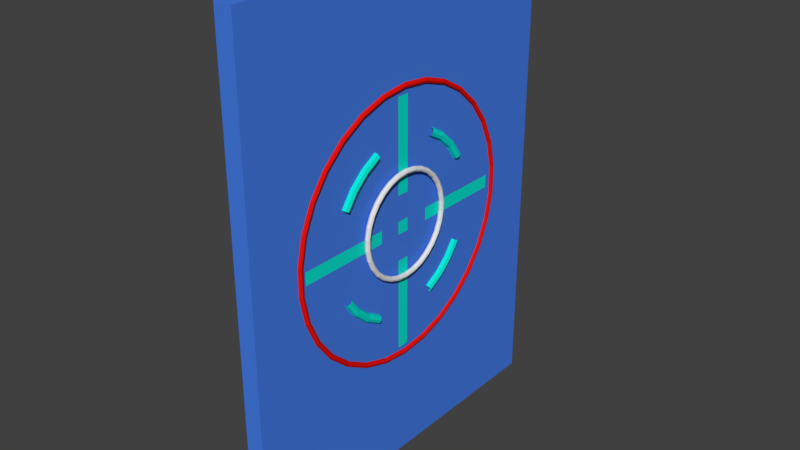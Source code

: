 # Source: block.blend  (saved by Blender 2.79.0; exported with 4.5.12 LTS)
import bpy
from mathutils import Matrix  # noqa: F401  (used for matrix-valued properties, if any)

bpy.ops.wm.read_factory_settings(use_empty=True)
scene = bpy.context.scene
scene.name = 'Scene'

# ---- collections
col_collection_1 = bpy.data.collections.new('Collection 1'); scene.collection.children.link(col_collection_1)

# ---- materials (node trees are filled in below, after node groups)
mat_material = bpy.data.materials.new('Material')
mat_material.alpha_threshold = 0.0
mat_material.use_transparent_shadow = False
mat_material.diffuse_color = (0.06358, 0.2081, 0.8, 1.0)
mat_material.roughness = 0.5
mat_material.line_color = (0.0, 0.0, 0.0, 1.0)
mat_material_001 = bpy.data.materials.new('Material.001')
mat_material_001.alpha_threshold = 0.0
mat_material_001.use_transparent_shadow = False
mat_material_001.diffuse_color = (0.003432, 0.8, 0.6478, 1.0)
mat_material_001.roughness = 0.5
mat_material_002 = bpy.data.materials.new('Material.002')
mat_material_002.alpha_threshold = 0.0
mat_material_002.use_transparent_shadow = False
mat_material_002.roughness = 0.5
mat_material_003 = bpy.data.materials.new('Material.003')
mat_material_003.alpha_threshold = 0.0
mat_material_003.use_transparent_shadow = False
mat_material_003.diffuse_color = (0.8, 0.007479, 0.003721, 1.0)
mat_material_003.roughness = 0.5

# ---- material node trees

# ---- world
world_world = bpy.data.worlds.new('World'); scene.world = world_world
world_world.color = (0.05088, 0.05088, 0.05088)
world_world.use_sun_shadow = False
world_world.sun_shadow_jitter_overblur = 0.0
world_world.cycles.sampling_method = 'MANUAL'

# ---- meshes
me_cube = bpy.data.meshes.new('Cube')
me_cube.from_pydata([(1.0, 1.0, -1.0), (1.0, -1.0, -1.0), (-1.0, -1.0, -1.0), (-1.0, 1.0, -1.0), (1.0, 1.0, 1.0), (1.0, -1.0, 1.0), (-1.0, -1.0, 1.0), (-1.0, 1.0, 1.0), (1.0, 1.0, 0.03421), (1.0, -1.0, 0.03421), (-1.0, -1.0, 0.03421), (-1.0, 1.0, 0.03421), (1.0, 1.0, -0.01842), (1.0, -1.0, -0.01842), (-1.0, -1.0, -0.01842), (-1.0, 1.0, -0.01842), (1.0, -0.04883, -1.0), (-1.0, -0.04883, -1.0), (1.0, -0.04883, 1.0), (-1.0, -0.04883, 1.0), (-1.0, -0.04883, 0.03421), (1.0, -0.04883, 0.03421), (1.0, -0.04883, -0.01842), (-1.0, -0.04883, -0.01842), (-1.0, 0.0184, -1.0), (-1.0, 0.0184, 1.0), (-1.0, 0.0184, 0.03421), (-1.0, 0.0184, -0.01842), (1.0, 0.0184, -1.0), (1.0, 0.0184, 1.0), (1.0, 0.0184, 0.03421), (1.0, 0.0184, -0.01842), (1.0, 1.0, 0.5171), (1.0, -1.0, 0.5171), (-1.0, -1.0, 0.5171), (-1.0, 1.0, 0.5171), (-1.0, -0.04883, 0.5171), (1.0, -0.04883, 0.5171), (1.0, 0.0184, 0.5171), (-1.0, 0.0184, 0.5171), (1.0, 1.0, -0.5092), (1.0, -1.0, -0.5092), (-1.0, -1.0, -0.5092), (-1.0, 1.0, -0.5092), (-1.0, -0.04883, -0.5092), (1.0, -0.04883, -0.5092), (1.0, 0.0184, -0.5092), (-1.0, 0.0184, -0.5092), (-1.0, 0.6541, -1.0), (-1.0, 0.6541, 1.0), (-1.0, 0.6541, 0.03421), (-1.0, 0.6541, -0.01842), (1.0, 0.6541, -1.0), (1.0, 0.6541, 1.0), (1.0, 0.6541, 0.03421), (1.0, 0.6541, -0.01842), (1.0, 0.6541, 0.5171), (-1.0, 0.6541, 0.5171), (1.0, 0.6541, -0.5092), (-1.0, 0.6541, -0.5092), (1.0, -0.6817, -1.0), (1.0, -0.6817, 1.0), (1.0, -0.6817, 0.03421), (1.0, -0.6817, -0.01842), (-1.0, -0.6817, -1.0), (-1.0, -0.6817, 1.0), (-1.0, -0.6817, 0.03421), (-1.0, -0.6817, -0.01842), (-1.0, -0.6817, 0.5171), (1.0, -0.6817, 0.5171), (-1.0, -0.6817, -0.5092), (1.0, -0.6817, -0.5092), (-1.0, -0.04883, 0.1396), (1.0, -0.04883, 0.1396), (1.0, 0.0184, 0.1396), (-1.0, 0.0184, 0.1396), (1.0, 1.0, 0.1396), (1.0, -1.0, 0.1396), (-1.0, -1.0, 0.1396), (-1.0, 1.0, 0.1396), (-1.0, 0.6541, 0.1396), (1.0, 0.6541, 0.1396), (1.0, -0.6817, 0.1396), (-1.0, -0.6817, 0.1396), (1.0, 1.0, -0.1278), (1.0, -1.0, -0.1278), (-1.0, -1.0, -0.1278), (-1.0, 1.0, -0.1278), (-1.0, -0.04883, -0.1278), (1.0, -0.04883, -0.1278), (1.0, 0.0184, -0.1278), (-1.0, 0.0184, -0.1278), (1.0, 0.6541, -0.1278), (-1.0, 0.6541, -0.1278), (-1.0, -0.6817, -0.1278), (1.0, -0.6817, -0.1278), (1.0, 0.154, -1.0), (1.0, 0.154, 1.0), (1.0, 0.154, 0.03421), (1.0, 0.154, -0.01842), (1.0, 0.154, 0.5171), (1.0, 0.154, -0.5092), (-1.0, 0.154, -1.0), (-1.0, 0.154, 1.0), (-1.0, 0.154, 0.03421), (-1.0, 0.154, -0.01842), (-1.0, 0.154, 0.5171), (-1.0, 0.154, -0.5092), (-1.0, 0.154, 0.1396), (1.0, 0.154, 0.1396), (-1.0, 0.154, -0.1278), (1.0, 0.154, -0.1278), (-1.0, -0.1695, -1.0), (-1.0, -0.1695, 1.0), (-1.0, -0.1695, 0.03421), (-1.0, -0.1695, -0.01842), (-1.0, -0.1695, 0.5171), (-1.0, -0.1695, -0.5092), (1.0, -0.1695, -1.0), (1.0, -0.1695, 1.0), (1.0, -0.1695, 0.03421), (1.0, -0.1695, -0.01842), (1.0, -0.1695, 0.5171), (1.0, -0.1695, -0.5092), (1.0, -0.1695, 0.1396), (-1.0, -0.1695, 0.1396), (1.0, -0.1695, -0.1278), (-1.0, -0.1695, -0.1278), (1.419, -0.01861, -0.2004), (1.621, -0.01861, -0.1973), (1.705, -0.01861, -0.1898), (1.621, -0.01861, -0.1824), (1.419, -0.01861, -0.1793), (1.216, -0.01861, -0.1824), (1.132, -0.01861, -0.1898), (1.216, -0.01861, -0.1973), (1.419, 0.04158, -0.1955), (1.621, 0.04074, -0.1925), (1.705, 0.03871, -0.1852), (1.621, 0.03668, -0.1779), (1.419, 0.03585, -0.1749), (1.216, 0.03668, -0.1779), (1.132, 0.03871, -0.1852), (1.216, 0.04074, -0.1925), (1.419, 0.09913, -0.1812), (1.621, 0.09749, -0.1784), (1.705, 0.09352, -0.1716), (1.621, 0.08956, -0.1647), (1.419, 0.08792, -0.1619), (1.216, 0.08956, -0.1647), (1.132, 0.09352, -0.1716), (1.216, 0.09749, -0.1784), (1.419, 0.1515, -0.158), (1.621, 0.1492, -0.1555), (1.705, 0.1434, -0.1495), (1.621, 0.1377, -0.1434), (1.419, 0.1353, -0.1409), (1.216, 0.1377, -0.1434), (1.132, 0.1434, -0.1495), (1.216, 0.1492, -0.1555), (1.419, 0.1965, -0.127), (1.621, 0.1935, -0.1249), (1.705, 0.1863, -0.1199), (1.621, 0.179, -0.1149), (1.419, 0.176, -0.1129), (1.216, 0.179, -0.1149), (1.132, 0.1863, -0.1199), (1.216, 0.1935, -0.1249), (1.419, 0.2321, -0.08948), (1.621, 0.2286, -0.08793), (1.705, 0.2201, -0.0842), (1.621, 0.2117, -0.08046), (1.419, 0.2082, -0.07891), (1.216, 0.2117, -0.08046), (1.132, 0.2201, -0.0842), (1.216, 0.2286, -0.08793), (1.419, 0.2567, -0.04711), (1.621, 0.2529, -0.04615), (1.705, 0.2436, -0.04385), (1.621, 0.2343, -0.04154), (1.419, 0.2305, -0.04058), (1.216, 0.2343, -0.04154), (1.132, 0.2436, -0.04385), (1.216, 0.2529, -0.04615), (1.419, 0.2693, -0.001748), (1.621, 0.2653, -0.001424), (1.705, 0.2556, -0.0006437), (1.621, 0.2459, 0.0001371), (1.419, 0.2419, 0.0004605), (1.216, 0.2459, 0.0001371), (1.132, 0.2556, -0.0006437), (1.216, 0.2653, -0.001424), (1.419, 0.2693, 0.04463), (1.621, 0.2653, 0.04431), (1.705, 0.2556, 0.04352), (1.621, 0.2459, 0.04274), (1.419, 0.2419, 0.04242), (1.216, 0.2459, 0.04274), (1.132, 0.2556, 0.04352), (1.216, 0.2653, 0.04431), (1.419, 0.2567, 0.08999), (1.621, 0.2529, 0.08904), (1.705, 0.2436, 0.08673), (1.621, 0.2343, 0.08442), (1.419, 0.2305, 0.08346), (1.216, 0.2343, 0.08442), (1.132, 0.2436, 0.08673), (1.216, 0.2529, 0.08904), (1.419, 0.2321, 0.1324), (1.621, 0.2286, 0.1308), (1.705, 0.2201, 0.1271), (1.621, 0.2117, 0.1233), (1.419, 0.2082, 0.1218), (1.216, 0.2117, 0.1233), (1.132, 0.2201, 0.1271), (1.216, 0.2286, 0.1308), (1.419, 0.1965, 0.1699), (1.621, 0.1935, 0.1678), (1.705, 0.1863, 0.1628), (1.621, 0.179, 0.1578), (1.419, 0.176, 0.1557), (1.216, 0.179, 0.1578), (1.132, 0.1863, 0.1628), (1.216, 0.1935, 0.1678), (1.419, 0.1515, 0.2009), (1.621, 0.1492, 0.1984), (1.705, 0.1434, 0.1924), (1.621, 0.1377, 0.1863), (1.419, 0.1353, 0.1838), (1.216, 0.1377, 0.1863), (1.132, 0.1434, 0.1924), (1.216, 0.1492, 0.1984), (1.419, 0.09913, 0.2241), (1.621, 0.09749, 0.2213), (1.705, 0.09352, 0.2144), (1.621, 0.08956, 0.2076), (1.419, 0.08792, 0.2048), (1.216, 0.08956, 0.2076), (1.132, 0.09352, 0.2144), (1.216, 0.09749, 0.2213), (1.419, 0.04158, 0.2384), (1.621, 0.04074, 0.2354), (1.705, 0.03871, 0.2281), (1.621, 0.03668, 0.2208), (1.419, 0.03585, 0.2178), (1.216, 0.03668, 0.2208), (1.132, 0.03871, 0.2281), (1.216, 0.04074, 0.2354), (1.419, -0.01861, 0.2433), (1.621, -0.01861, 0.2402), (1.705, -0.01861, 0.2327), (1.621, -0.01861, 0.2252), (1.419, -0.01861, 0.2221), (1.216, -0.01861, 0.2252), (1.132, -0.01861, 0.2327), (1.216, -0.01861, 0.2402), (1.419, -0.07879, 0.2384), (1.621, -0.07795, 0.2354), (1.705, -0.07593, 0.2281), (1.621, -0.0739, 0.2208), (1.419, -0.07306, 0.2178), (1.216, -0.0739, 0.2208), (1.132, -0.07593, 0.2281), (1.216, -0.07795, 0.2354), (1.419, -0.1363, 0.2241), (1.621, -0.1347, 0.2213), (1.705, -0.1307, 0.2144), (1.621, -0.1268, 0.2076), (1.419, -0.1251, 0.2048), (1.216, -0.1268, 0.2076), (1.132, -0.1307, 0.2144), (1.216, -0.1347, 0.2213), (1.419, -0.1888, 0.2009), (1.621, -0.1864, 0.1984), (1.705, -0.1807, 0.1924), (1.621, -0.1749, 0.1863), (1.419, -0.1725, 0.1838), (1.216, -0.1749, 0.1863), (1.132, -0.1807, 0.1924), (1.216, -0.1864, 0.1984), (1.419, -0.2337, 0.1699), (1.621, -0.2307, 0.1678), (1.705, -0.2235, 0.1628), (1.621, -0.2162, 0.1578), (1.419, -0.2132, 0.1557), (1.216, -0.2162, 0.1578), (1.132, -0.2235, 0.1628), (1.216, -0.2307, 0.1678), (1.419, -0.2693, 0.1324), (1.621, -0.2658, 0.1308), (1.705, -0.2574, 0.1271), (1.621, -0.2489, 0.1233), (1.419, -0.2454, 0.1218), (1.216, -0.2489, 0.1233), (1.132, -0.2574, 0.1271), (1.216, -0.2658, 0.1308), (1.419, -0.2939, 0.08999), (1.621, -0.2901, 0.08904), (1.705, -0.2808, 0.08673), (1.621, -0.2715, 0.08442), (1.419, -0.2677, 0.08346), (1.216, -0.2715, 0.08442), (1.132, -0.2808, 0.08673), (1.216, -0.2901, 0.08904), (1.419, -0.3065, 0.04463), (1.621, -0.3025, 0.04431), (1.705, -0.2928, 0.04352), (1.621, -0.2831, 0.04274), (1.419, -0.2791, 0.04242), (1.216, -0.2831, 0.04274), (1.132, -0.2928, 0.04352), (1.216, -0.3025, 0.04431), (1.419, -0.3065, -0.001748), (1.621, -0.3025, -0.001424), (1.705, -0.2928, -0.0006435), (1.621, -0.2831, 0.0001372), (1.419, -0.2791, 0.0004606), (1.216, -0.2831, 0.0001372), (1.132, -0.2928, -0.0006435), (1.216, -0.3025, -0.001424), (1.419, -0.2939, -0.04711), (1.621, -0.2901, -0.04615), (1.705, -0.2808, -0.04385), (1.621, -0.2715, -0.04154), (1.419, -0.2677, -0.04058), (1.216, -0.2715, -0.04154), (1.132, -0.2808, -0.04385), (1.216, -0.2901, -0.04615), (1.419, -0.2693, -0.08948), (1.621, -0.2658, -0.08793), (1.705, -0.2574, -0.0842), (1.621, -0.2489, -0.08046), (1.419, -0.2454, -0.07891), (1.216, -0.2489, -0.08046), (1.132, -0.2574, -0.0842), (1.216, -0.2658, -0.08793), (1.419, -0.2337, -0.127), (1.621, -0.2307, -0.1249), (1.705, -0.2235, -0.1199), (1.621, -0.2162, -0.1149), (1.419, -0.2132, -0.1129), (1.216, -0.2162, -0.1149), (1.132, -0.2235, -0.1199), (1.216, -0.2307, -0.1249), (1.419, -0.1888, -0.158), (1.621, -0.1864, -0.1555), (1.705, -0.1807, -0.1495), (1.621, -0.1749, -0.1434), (1.419, -0.1726, -0.1409), (1.216, -0.1749, -0.1434), (1.132, -0.1807, -0.1495), (1.216, -0.1864, -0.1555), (1.419, -0.1363, -0.1812), (1.621, -0.1347, -0.1784), (1.705, -0.1307, -0.1716), (1.621, -0.1268, -0.1647), (1.419, -0.1251, -0.1619), (1.216, -0.1268, -0.1647), (1.132, -0.1307, -0.1716), (1.216, -0.1347, -0.1784), (1.419, -0.07879, -0.1955), (1.621, -0.07795, -0.1925), (1.705, -0.07593, -0.1852), (1.621, -0.0739, -0.1779), (1.419, -0.07306, -0.1749), (1.216, -0.0739, -0.1779), (1.132, -0.07593, -0.1852), (1.216, -0.07795, -0.1925), (1.0, -0.006932, -0.5493), (1.209, -0.006932, -0.5461), (1.295, -0.006932, -0.5384), (1.209, -0.006932, -0.5307), (1.0, -0.006932, -0.5275), (0.7916, -0.006932, -0.5307), (0.7052, -0.006932, -0.5384), (0.7916, -0.006932, -0.5461), (1.0, 0.1438, -0.5372), (1.209, 0.1429, -0.534), (1.295, 0.1408, -0.5265), (1.209, 0.1387, -0.519), (1.0, 0.1379, -0.5159), (0.7916, 0.1387, -0.519), (0.7052, 0.1408, -0.5265), (0.7916, 0.1429, -0.534), (1.0, 0.2879, -0.5013), (1.209, 0.2862, -0.4984), (1.295, 0.2821, -0.4913), (1.209, 0.278, -0.4843), (1.0, 0.2763, -0.4814), (0.7916, 0.278, -0.4843), (0.7052, 0.2821, -0.4913), (0.7916, 0.2862, -0.4984), (1.0, 0.4191, -0.4432), (1.209, 0.4167, -0.4406), (1.295, 0.4108, -0.4344), (1.209, 0.4049, -0.4282), (1.0, 0.4024, -0.4256), (0.7916, 0.4049, -0.4282), (0.7052, 0.4108, -0.4344), (0.7916, 0.4167, -0.4406), (1.0, 0.5317, -0.3655), (1.209, 0.5286, -0.3634), (1.295, 0.5212, -0.3582), (1.209, 0.5137, -0.3531), (1.0, 0.5106, -0.3509), (0.7916, 0.5137, -0.3531), (0.7052, 0.5212, -0.3582), (0.7916, 0.5286, -0.3634), (1.0, 0.6208, -0.2716), (1.209, 0.6172, -0.27), (1.295, 0.6085, -0.2661), (1.209, 0.5998, -0.2623), (1.0, 0.5962, -0.2607), (0.7916, 0.5998, -0.2623), (0.7052, 0.6085, -0.2661), (0.7916, 0.6172, -0.27), (1.0, 0.6824, -0.1655), (1.209, 0.6785, -0.1645), (1.295, 0.6689, -0.1621), (1.209, 0.6594, -0.1597), (1.0, 0.6554, -0.1587), (0.7916, 0.6594, -0.1597), (0.7052, 0.6689, -0.1621), (0.7916, 0.6785, -0.1645), (1.0, 0.714, -0.05188), (1.209, 0.7098, -0.05155), (1.295, 0.6998, -0.05075), (1.209, 0.6898, -0.04994), (1.0, 0.6857, -0.04961), (0.7916, 0.6898, -0.04994), (0.7052, 0.6998, -0.05075), (0.7916, 0.7098, -0.05155), (1.0, 0.714, 0.06425), (1.209, 0.7098, 0.06391), (1.295, 0.6998, 0.06311), (1.209, 0.6898, 0.0623), (1.0, 0.6857, 0.06197), (0.7916, 0.6898, 0.0623), (0.7052, 0.6998, 0.06311), (0.7916, 0.7098, 0.06391), (1.0, 0.6824, 0.1778), (1.209, 0.6785, 0.1769), (1.295, 0.6689, 0.1745), (1.209, 0.6594, 0.1721), (1.0, 0.6554, 0.1711), (0.7916, 0.6594, 0.1721), (0.7052, 0.6689, 0.1745), (0.7916, 0.6785, 0.1769), (1.0, 0.6208, 0.2839), (1.209, 0.6172, 0.2823), (1.295, 0.6085, 0.2785), (1.209, 0.5998, 0.2746), (1.0, 0.5962, 0.273), (0.7916, 0.5998, 0.2746), (0.7052, 0.6085, 0.2785), (0.7916, 0.6172, 0.2823), (1.0, 0.5317, 0.3779), (1.209, 0.5286, 0.3757), (1.295, 0.5212, 0.3706), (1.209, 0.5137, 0.3654), (1.0, 0.5106, 0.3633), (0.7916, 0.5137, 0.3654), (0.7052, 0.5212, 0.3706), (0.7916, 0.5286, 0.3757), (1.0, 0.4191, 0.4556), (1.209, 0.4167, 0.453), (1.295, 0.4108, 0.4468), (1.209, 0.4049, 0.4405), (1.0, 0.4024, 0.438), (0.7916, 0.4049, 0.4405), (0.7052, 0.4108, 0.4468), (0.7916, 0.4167, 0.453), (1.0, 0.2879, 0.5136), (1.209, 0.2862, 0.5107), (1.295, 0.2821, 0.5037), (1.209, 0.278, 0.4967), (1.0, 0.2763, 0.4937), (0.7916, 0.278, 0.4967), (0.7052, 0.2821, 0.5037), (0.7916, 0.2862, 0.5107), (1.0, 0.1438, 0.5495), (1.209, 0.1429, 0.5464), (1.295, 0.1408, 0.5389), (1.209, 0.1387, 0.5313), (1.0, 0.1379, 0.5282), (0.7916, 0.1387, 0.5313), (0.7052, 0.1408, 0.5389), (0.7916, 0.1429, 0.5464), (1.0, -0.006932, 0.5617), (1.209, -0.006932, 0.5585), (1.295, -0.006932, 0.5508), (1.209, -0.006932, 0.5431), (1.0, -0.006932, 0.5399), (0.7916, -0.006932, 0.5431), (0.7052, -0.006932, 0.5508), (0.7916, -0.006932, 0.5585), (1.0, -0.1576, 0.5495), (1.209, -0.1568, 0.5464), (1.295, -0.1547, 0.5389), (1.209, -0.1526, 0.5313), (1.0, -0.1517, 0.5282), (0.7916, -0.1526, 0.5313), (0.7052, -0.1547, 0.5389), (0.7916, -0.1568, 0.5464), (1.0, -0.3018, 0.5136), (1.209, -0.3001, 0.5107), (1.295, -0.296, 0.5037), (1.209, -0.2919, 0.4967), (1.0, -0.2902, 0.4937), (0.7916, -0.2919, 0.4967), (0.7052, -0.296, 0.5037), (0.7916, -0.3001, 0.5107), (1.0, -0.433, 0.4556), (1.209, -0.4305, 0.453), (1.295, -0.4246, 0.4468), (1.209, -0.4187, 0.4405), (1.0, -0.4163, 0.438), (0.7916, -0.4187, 0.4405), (0.7052, -0.4246, 0.4468), (0.7916, -0.4305, 0.453), (1.0, -0.5456, 0.3779), (1.209, -0.5425, 0.3757), (1.295, -0.535, 0.3706), (1.209, -0.5276, 0.3654), (1.0, -0.5245, 0.3633), (0.7916, -0.5276, 0.3654), (0.7052, -0.535, 0.3706), (0.7916, -0.5425, 0.3757), (1.0, -0.6347, 0.2839), (1.209, -0.6311, 0.2823), (1.295, -0.6224, 0.2785), (1.209, -0.6137, 0.2746), (1.0, -0.6101, 0.273), (0.7916, -0.6137, 0.2746), (0.7052, -0.6224, 0.2785), (0.7916, -0.6311, 0.2823), (1.0, -0.6963, 0.1778), (1.209, -0.6923, 0.1769), (1.295, -0.6828, 0.1745), (1.209, -0.6732, 0.1721), (1.0, -0.6693, 0.1711), (0.7916, -0.6732, 0.1721), (0.7052, -0.6828, 0.1745), (0.7916, -0.6923, 0.1769), (1.0, -0.7278, 0.06425), (1.209, -0.7237, 0.06391), (1.295, -0.7137, 0.06311), (1.209, -0.7037, 0.0623), (1.0, -0.6995, 0.06197), (0.7916, -0.7037, 0.0623), (0.7052, -0.7137, 0.06311), (0.7916, -0.7237, 0.06391), (1.0, -0.7278, -0.05188), (1.209, -0.7237, -0.05155), (1.295, -0.7137, -0.05074), (1.209, -0.7037, -0.04994), (1.0, -0.6995, -0.04961), (0.7916, -0.7037, -0.04994), (0.7052, -0.7137, -0.05074), (0.7916, -0.7237, -0.05155), (1.0, -0.6963, -0.1655), (1.209, -0.6923, -0.1645), (1.295, -0.6828, -0.1621), (1.209, -0.6732, -0.1597), (1.0, -0.6693, -0.1587), (0.7916, -0.6732, -0.1597), (0.7052, -0.6828, -0.1621), (0.7916, -0.6923, -0.1645), (1.0, -0.6347, -0.2716), (1.209, -0.6311, -0.27), (1.295, -0.6224, -0.2661), (1.209, -0.6137, -0.2623), (1.0, -0.6101, -0.2607), (0.7916, -0.6137, -0.2623), (0.7052, -0.6224, -0.2661), (0.7916, -0.6311, -0.27), (1.0, -0.5456, -0.3655), (1.209, -0.5425, -0.3634), (1.295, -0.535, -0.3582), (1.209, -0.5276, -0.3531), (1.0, -0.5245, -0.3509), (0.7916, -0.5276, -0.3531), (0.7052, -0.535, -0.3582), (0.7916, -0.5425, -0.3634), (1.0, -0.433, -0.4432), (1.209, -0.4305, -0.4406), (1.295, -0.4246, -0.4344), (1.209, -0.4187, -0.4282), (1.0, -0.4163, -0.4256), (0.7916, -0.4187, -0.4282), (0.7052, -0.4246, -0.4344), (0.7916, -0.4305, -0.4406), (1.0, -0.3018, -0.5013), (1.209, -0.3001, -0.4984), (1.295, -0.296, -0.4913), (1.209, -0.2919, -0.4843), (1.0, -0.2902, -0.4814), (0.7916, -0.2919, -0.4843), (0.7052, -0.296, -0.4913), (0.7916, -0.3001, -0.4984), (1.0, -0.1576, -0.5372), (1.209, -0.1568, -0.534), (1.295, -0.1547, -0.5265), (1.209, -0.1526, -0.519), (1.0, -0.1517, -0.5159), (0.7916, -0.1526, -0.519), (0.7052, -0.1547, -0.5265), (0.7916, -0.1568, -0.534), (0.9997, 0.1879, -0.3385), (1.344, 0.1851, -0.3337), (1.487, 0.1783, -0.322), (1.344, 0.1716, -0.3104), (0.9997, 0.1688, -0.3056), (0.655, 0.1716, -0.3104), (0.5123, 0.1783, -0.322), (0.655, 0.1851, -0.3337), (0.9997, 0.2771, -0.299), (1.344, 0.2731, -0.2947), (1.487, 0.2633, -0.2844), (1.344, 0.2536, -0.2741), (0.9997, 0.2495, -0.2699), (0.655, 0.2536, -0.2741), (0.5123, 0.2633, -0.2844), (0.655, 0.2731, -0.2947), (0.9997, 0.3538, -0.2461), (1.344, 0.3486, -0.2426), (1.487, 0.3363, -0.2341), (1.344, 0.324, -0.2256), (0.9997, 0.3189, -0.222), (0.655, 0.324, -0.2256), (0.5123, 0.3363, -0.2341), (0.655, 0.3486, -0.2426), (0.9997, 0.4144, -0.1822), (1.344, 0.4084, -0.1796), (1.487, 0.394, -0.1732), (1.344, 0.3796, -0.1668), (0.9997, 0.3737, -0.1642), (0.655, 0.3796, -0.1668), (0.5123, 0.394, -0.1732), (0.655, 0.4084, -0.1796), (0.9997, 0.4144, 0.1957), (1.344, 0.4084, 0.1931), (1.487, 0.394, 0.1867), (1.344, 0.3796, 0.1804), (0.9997, 0.3737, 0.1777), (0.655, 0.3796, 0.1804), (0.5123, 0.394, 0.1867), (0.655, 0.4084, 0.1931), (0.9997, 0.3538, 0.2597), (1.344, 0.3486, 0.2561), (1.487, 0.3363, 0.2476), (1.344, 0.324, 0.2391), (0.9997, 0.3189, 0.2356), (0.655, 0.324, 0.2391), (0.5123, 0.3363, 0.2476), (0.655, 0.3486, 0.2561), (0.9997, 0.2771, 0.3125), (1.344, 0.2731, 0.3083), (1.487, 0.2633, 0.298), (1.344, 0.2536, 0.2877), (0.9997, 0.2495, 0.2834), (0.655, 0.2536, 0.2877), (0.5123, 0.2633, 0.298), (0.655, 0.2731, 0.3083), (0.9997, 0.1879, 0.352), (1.344, 0.1851, 0.3472), (1.487, 0.1783, 0.3356), (1.344, 0.1716, 0.324), (0.9997, 0.1688, 0.3191), (0.655, 0.1716, 0.324), (0.5123, 0.1783, 0.3356), (0.655, 0.1851, 0.3472), (0.9997, -0.2133, 0.352), (1.344, -0.2105, 0.3472), (1.487, -0.2038, 0.3356), (1.344, -0.197, 0.324), (0.9997, -0.1942, 0.3191), (0.655, -0.197, 0.324), (0.5123, -0.2038, 0.3356), (0.655, -0.2105, 0.3472), (0.9997, -0.3026, 0.3125), (1.344, -0.2986, 0.3083), (1.487, -0.2888, 0.298), (1.344, -0.279, 0.2877), (0.9997, -0.275, 0.2834), (0.655, -0.279, 0.2877), (0.5123, -0.2888, 0.298), (0.655, -0.2986, 0.3083), (0.9997, -0.3792, 0.2597), (1.344, -0.3741, 0.2561), (1.487, -0.3618, 0.2476), (1.344, -0.3494, 0.2391), (0.9997, -0.3443, 0.2356), (0.655, -0.3494, 0.2391), (0.5123, -0.3618, 0.2476), (0.655, -0.3741, 0.2561), (0.9997, -0.4398, 0.1957), (1.344, -0.4339, 0.1931), (1.487, -0.4195, 0.1867), (1.344, -0.4051, 0.1804), (0.9997, -0.3991, 0.1777), (0.655, -0.4051, 0.1804), (0.5123, -0.4195, 0.1867), (0.655, -0.4339, 0.1931), (0.9997, -0.4398, -0.1822), (1.344, -0.4339, -0.1796), (1.487, -0.4195, -0.1732), (1.344, -0.4051, -0.1668), (0.9997, -0.3991, -0.1642), (0.655, -0.4051, -0.1668), (0.5123, -0.4195, -0.1732), (0.655, -0.4339, -0.1796), (0.9997, -0.3792, -0.2461), (1.344, -0.3741, -0.2426), (1.487, -0.3618, -0.2341), (1.344, -0.3494, -0.2256), (0.9997, -0.3443, -0.222), (0.655, -0.3494, -0.2256), (0.5123, -0.3618, -0.2341), (0.655, -0.3741, -0.2426), (0.9997, -0.3026, -0.299), (1.344, -0.2986, -0.2947), (1.487, -0.2888, -0.2844), (1.344, -0.279, -0.2741), (0.9997, -0.275, -0.2699), (0.655, -0.279, -0.2741), (0.5123, -0.2888, -0.2844), (0.655, -0.2986, -0.2947), (0.9997, -0.2133, -0.3385), (1.344, -0.2105, -0.3337), (1.487, -0.2038, -0.322), (1.344, -0.197, -0.3104), (0.9997, -0.1942, -0.3056), (0.655, -0.197, -0.3104), (0.5123, -0.2038, -0.322), (0.655, -0.2105, -0.3337)], [], [(60, 1, 2, 64), (61, 65, 6, 5), (69, 61, 5, 33), (33, 5, 6, 34), (57, 49, 7, 35), (40, 0, 3, 43), (76, 8, 11, 79), (51, 50, 11, 15), (13, 9, 10, 14), (63, 62, 9, 13), (95, 63, 13, 85), (85, 13, 14, 86), (93, 51, 15, 87), (8, 12, 15, 11), (127, 115, 23, 88), (90, 31, 22, 89), (31, 30, 21, 22), (115, 114, 20, 23), (116, 113, 19, 36), (38, 29, 18, 37), (29, 25, 19, 18), (28, 16, 17, 24), (96, 28, 24, 102), (97, 103, 25, 29), (100, 97, 29, 38), (99, 98, 30, 31), (111, 99, 31, 90), (88, 23, 27, 91), (23, 20, 26, 27), (36, 19, 25, 39), (72, 36, 39, 75), (109, 100, 38, 74), (74, 38, 37, 73), (125, 116, 36, 72), (4, 32, 35, 7), (80, 57, 35, 79), (77, 33, 34, 78), (82, 69, 33, 77), (17, 44, 47, 24), (96, 101, 46, 28), (28, 46, 45, 16), (112, 117, 44, 17), (48, 59, 43, 3), (1, 41, 42, 2), (60, 71, 41, 1), (84, 40, 43, 87), (102, 107, 59, 48), (0, 40, 58, 52), (108, 106, 57, 80), (76, 32, 56, 81), (84, 12, 55, 92), (12, 8, 54, 55), (32, 4, 53, 56), (4, 7, 49, 53), (0, 52, 48, 3), (110, 105, 51, 93), (105, 104, 50, 51), (106, 103, 49, 57), (118, 123, 71, 60), (2, 42, 70, 64), (124, 122, 69, 82), (78, 34, 68, 83), (34, 6, 65, 68), (14, 10, 66, 67), (86, 14, 67, 94), (126, 121, 63, 95), (121, 120, 62, 63), (122, 119, 61, 69), (119, 113, 65, 61), (118, 60, 64, 112), (10, 78, 83, 66), (120, 124, 82, 62), (8, 76, 81, 54), (104, 108, 80, 50), (62, 82, 77, 9), (9, 77, 78, 10), (50, 80, 79, 11), (114, 125, 72, 20), (30, 74, 73, 21), (98, 109, 74, 30), (20, 72, 75, 26), (32, 76, 79, 35), (123, 126, 95, 71), (42, 86, 94, 70), (107, 110, 93, 59), (40, 84, 92, 58), (12, 84, 87, 15), (44, 88, 91, 47), (101, 111, 90, 46), (46, 90, 89, 45), (117, 127, 88, 44), (59, 93, 87, 43), (41, 85, 86, 42), (71, 95, 85, 41), (58, 92, 111, 101), (47, 91, 110, 107), (54, 81, 109, 98), (26, 75, 108, 104), (39, 25, 103, 106), (27, 26, 104, 105), (91, 27, 105, 110), (75, 39, 106, 108), (24, 47, 107, 102), (52, 58, 101, 96), (81, 56, 100, 109), (92, 55, 99, 111), (55, 54, 98, 99), (56, 53, 97, 100), (53, 49, 103, 97), (52, 96, 102, 48), (70, 94, 127, 117), (45, 89, 126, 123), (66, 83, 125, 114), (21, 73, 124, 120), (16, 118, 112, 17), (18, 19, 113, 119), (37, 18, 119, 122), (22, 21, 120, 121), (89, 22, 121, 126), (73, 37, 122, 124), (16, 45, 123, 118), (64, 70, 117, 112), (83, 68, 116, 125), (68, 65, 113, 116), (67, 66, 114, 115), (94, 67, 115, 127), (128, 136, 137, 129), (129, 137, 138, 130), (130, 138, 139, 131), (131, 139, 140, 132), (132, 140, 141, 133), (133, 141, 142, 134), (134, 142, 143, 135), (135, 143, 136, 128), (136, 144, 145, 137), (137, 145, 146, 138), (138, 146, 147, 139), (139, 147, 148, 140), (140, 148, 149, 141), (141, 149, 150, 142), (142, 150, 151, 143), (143, 151, 144, 136), (144, 152, 153, 145), (145, 153, 154, 146), (146, 154, 155, 147), (147, 155, 156, 148), (148, 156, 157, 149), (149, 157, 158, 150), (150, 158, 159, 151), (151, 159, 152, 144), (152, 160, 161, 153), (153, 161, 162, 154), (154, 162, 163, 155), (155, 163, 164, 156), (156, 164, 165, 157), (157, 165, 166, 158), (158, 166, 167, 159), (159, 167, 160, 152), (160, 168, 169, 161), (161, 169, 170, 162), (162, 170, 171, 163), (163, 171, 172, 164), (164, 172, 173, 165), (165, 173, 174, 166), (166, 174, 175, 167), (167, 175, 168, 160), (168, 176, 177, 169), (169, 177, 178, 170), (170, 178, 179, 171), (171, 179, 180, 172), (172, 180, 181, 173), (173, 181, 182, 174), (174, 182, 183, 175), (175, 183, 176, 168), (176, 184, 185, 177), (177, 185, 186, 178), (178, 186, 187, 179), (179, 187, 188, 180), (180, 188, 189, 181), (181, 189, 190, 182), (182, 190, 191, 183), (183, 191, 184, 176), (184, 192, 193, 185), (185, 193, 194, 186), (186, 194, 195, 187), (187, 195, 196, 188), (188, 196, 197, 189), (189, 197, 198, 190), (190, 198, 199, 191), (191, 199, 192, 184), (192, 200, 201, 193), (193, 201, 202, 194), (194, 202, 203, 195), (195, 203, 204, 196), (196, 204, 205, 197), (197, 205, 206, 198), (198, 206, 207, 199), (199, 207, 200, 192), (200, 208, 209, 201), (201, 209, 210, 202), (202, 210, 211, 203), (203, 211, 212, 204), (204, 212, 213, 205), (205, 213, 214, 206), (206, 214, 215, 207), (207, 215, 208, 200), (208, 216, 217, 209), (209, 217, 218, 210), (210, 218, 219, 211), (211, 219, 220, 212), (212, 220, 221, 213), (213, 221, 222, 214), (214, 222, 223, 215), (215, 223, 216, 208), (216, 224, 225, 217), (217, 225, 226, 218), (218, 226, 227, 219), (219, 227, 228, 220), (220, 228, 229, 221), (221, 229, 230, 222), (222, 230, 231, 223), (223, 231, 224, 216), (224, 232, 233, 225), (225, 233, 234, 226), (226, 234, 235, 227), (227, 235, 236, 228), (228, 236, 237, 229), (229, 237, 238, 230), (230, 238, 239, 231), (231, 239, 232, 224), (232, 240, 241, 233), (233, 241, 242, 234), (234, 242, 243, 235), (235, 243, 244, 236), (236, 244, 245, 237), (237, 245, 246, 238), (238, 246, 247, 239), (239, 247, 240, 232), (240, 248, 249, 241), (241, 249, 250, 242), (242, 250, 251, 243), (243, 251, 252, 244), (244, 252, 253, 245), (245, 253, 254, 246), (246, 254, 255, 247), (247, 255, 248, 240), (248, 256, 257, 249), (249, 257, 258, 250), (250, 258, 259, 251), (251, 259, 260, 252), (252, 260, 261, 253), (253, 261, 262, 254), (254, 262, 263, 255), (255, 263, 256, 248), (256, 264, 265, 257), (257, 265, 266, 258), (258, 266, 267, 259), (259, 267, 268, 260), (260, 268, 269, 261), (261, 269, 270, 262), (262, 270, 271, 263), (263, 271, 264, 256), (264, 272, 273, 265), (265, 273, 274, 266), (266, 274, 275, 267), (267, 275, 276, 268), (268, 276, 277, 269), (269, 277, 278, 270), (270, 278, 279, 271), (271, 279, 272, 264), (272, 280, 281, 273), (273, 281, 282, 274), (274, 282, 283, 275), (275, 283, 284, 276), (276, 284, 285, 277), (277, 285, 286, 278), (278, 286, 287, 279), (279, 287, 280, 272), (280, 288, 289, 281), (281, 289, 290, 282), (282, 290, 291, 283), (283, 291, 292, 284), (284, 292, 293, 285), (285, 293, 294, 286), (286, 294, 295, 287), (287, 295, 288, 280), (288, 296, 297, 289), (289, 297, 298, 290), (290, 298, 299, 291), (291, 299, 300, 292), (292, 300, 301, 293), (293, 301, 302, 294), (294, 302, 303, 295), (295, 303, 296, 288), (296, 304, 305, 297), (297, 305, 306, 298), (298, 306, 307, 299), (299, 307, 308, 300), (300, 308, 309, 301), (301, 309, 310, 302), (302, 310, 311, 303), (303, 311, 304, 296), (304, 312, 313, 305), (305, 313, 314, 306), (306, 314, 315, 307), (307, 315, 316, 308), (308, 316, 317, 309), (309, 317, 318, 310), (310, 318, 319, 311), (311, 319, 312, 304), (312, 320, 321, 313), (313, 321, 322, 314), (314, 322, 323, 315), (315, 323, 324, 316), (316, 324, 325, 317), (317, 325, 326, 318), (318, 326, 327, 319), (319, 327, 320, 312), (320, 328, 329, 321), (321, 329, 330, 322), (322, 330, 331, 323), (323, 331, 332, 324), (324, 332, 333, 325), (325, 333, 334, 326), (326, 334, 335, 327), (327, 335, 328, 320), (328, 336, 337, 329), (329, 337, 338, 330), (330, 338, 339, 331), (331, 339, 340, 332), (332, 340, 341, 333), (333, 341, 342, 334), (334, 342, 343, 335), (335, 343, 336, 328), (336, 344, 345, 337), (337, 345, 346, 338), (338, 346, 347, 339), (339, 347, 348, 340), (340, 348, 349, 341), (341, 349, 350, 342), (342, 350, 351, 343), (343, 351, 344, 336), (344, 352, 353, 345), (345, 353, 354, 346), (346, 354, 355, 347), (347, 355, 356, 348), (348, 356, 357, 349), (349, 357, 358, 350), (350, 358, 359, 351), (351, 359, 352, 344), (352, 360, 361, 353), (353, 361, 362, 354), (354, 362, 363, 355), (355, 363, 364, 356), (356, 364, 365, 357), (357, 365, 366, 358), (358, 366, 367, 359), (359, 367, 360, 352), (360, 128, 129, 361), (361, 129, 130, 362), (362, 130, 131, 363), (363, 131, 132, 364), (364, 132, 133, 365), (365, 133, 134, 366), (366, 134, 135, 367), (367, 135, 128, 360), (368, 376, 377, 369), (369, 377, 378, 370), (370, 378, 379, 371), (371, 379, 380, 372), (372, 380, 381, 373), (373, 381, 382, 374), (374, 382, 383, 375), (375, 383, 376, 368), (376, 384, 385, 377), (377, 385, 386, 378), (378, 386, 387, 379), (379, 387, 388, 380), (380, 388, 389, 381), (381, 389, 390, 382), (382, 390, 391, 383), (383, 391, 384, 376), (384, 392, 393, 385), (385, 393, 394, 386), (386, 394, 395, 387), (387, 395, 396, 388), (388, 396, 397, 389), (389, 397, 398, 390), (390, 398, 399, 391), (391, 399, 392, 384), (392, 400, 401, 393), (393, 401, 402, 394), (394, 402, 403, 395), (395, 403, 404, 396), (396, 404, 405, 397), (397, 405, 406, 398), (398, 406, 407, 399), (399, 407, 400, 392), (400, 408, 409, 401), (401, 409, 410, 402), (402, 410, 411, 403), (403, 411, 412, 404), (404, 412, 413, 405), (405, 413, 414, 406), (406, 414, 415, 407), (407, 415, 408, 400), (408, 416, 417, 409), (409, 417, 418, 410), (410, 418, 419, 411), (411, 419, 420, 412), (412, 420, 421, 413), (413, 421, 422, 414), (414, 422, 423, 415), (415, 423, 416, 408), (416, 424, 425, 417), (417, 425, 426, 418), (418, 426, 427, 419), (419, 427, 428, 420), (420, 428, 429, 421), (421, 429, 430, 422), (422, 430, 431, 423), (423, 431, 424, 416), (424, 432, 433, 425), (425, 433, 434, 426), (426, 434, 435, 427), (427, 435, 436, 428), (428, 436, 437, 429), (429, 437, 438, 430), (430, 438, 439, 431), (431, 439, 432, 424), (432, 440, 441, 433), (433, 441, 442, 434), (434, 442, 443, 435), (435, 443, 444, 436), (436, 444, 445, 437), (437, 445, 446, 438), (438, 446, 447, 439), (439, 447, 440, 432), (440, 448, 449, 441), (441, 449, 450, 442), (442, 450, 451, 443), (443, 451, 452, 444), (444, 452, 453, 445), (445, 453, 454, 446), (446, 454, 455, 447), (447, 455, 448, 440), (448, 456, 457, 449), (449, 457, 458, 450), (450, 458, 459, 451), (451, 459, 460, 452), (452, 460, 461, 453), (453, 461, 462, 454), (454, 462, 463, 455), (455, 463, 456, 448), (456, 464, 465, 457), (457, 465, 466, 458), (458, 466, 467, 459), (459, 467, 468, 460), (460, 468, 469, 461), (461, 469, 470, 462), (462, 470, 471, 463), (463, 471, 464, 456), (464, 472, 473, 465), (465, 473, 474, 466), (466, 474, 475, 467), (467, 475, 476, 468), (468, 476, 477, 469), (469, 477, 478, 470), (470, 478, 479, 471), (471, 479, 472, 464), (472, 480, 481, 473), (473, 481, 482, 474), (474, 482, 483, 475), (475, 483, 484, 476), (476, 484, 485, 477), (477, 485, 486, 478), (478, 486, 487, 479), (479, 487, 480, 472), (480, 488, 489, 481), (481, 489, 490, 482), (482, 490, 491, 483), (483, 491, 492, 484), (484, 492, 493, 485), (485, 493, 494, 486), (486, 494, 495, 487), (487, 495, 488, 480), (488, 496, 497, 489), (489, 497, 498, 490), (490, 498, 499, 491), (491, 499, 500, 492), (492, 500, 501, 493), (493, 501, 502, 494), (494, 502, 503, 495), (495, 503, 496, 488), (496, 504, 505, 497), (497, 505, 506, 498), (498, 506, 507, 499), (499, 507, 508, 500), (500, 508, 509, 501), (501, 509, 510, 502), (502, 510, 511, 503), (503, 511, 504, 496), (504, 512, 513, 505), (505, 513, 514, 506), (506, 514, 515, 507), (507, 515, 516, 508), (508, 516, 517, 509), (509, 517, 518, 510), (510, 518, 519, 511), (511, 519, 512, 504), (512, 520, 521, 513), (513, 521, 522, 514), (514, 522, 523, 515), (515, 523, 524, 516), (516, 524, 525, 517), (517, 525, 526, 518), (518, 526, 527, 519), (519, 527, 520, 512), (520, 528, 529, 521), (521, 529, 530, 522), (522, 530, 531, 523), (523, 531, 532, 524), (524, 532, 533, 525), (525, 533, 534, 526), (526, 534, 535, 527), (527, 535, 528, 520), (528, 536, 537, 529), (529, 537, 538, 530), (530, 538, 539, 531), (531, 539, 540, 532), (532, 540, 541, 533), (533, 541, 542, 534), (534, 542, 543, 535), (535, 543, 536, 528), (536, 544, 545, 537), (537, 545, 546, 538), (538, 546, 547, 539), (539, 547, 548, 540), (540, 548, 549, 541), (541, 549, 550, 542), (542, 550, 551, 543), (543, 551, 544, 536), (544, 552, 553, 545), (545, 553, 554, 546), (546, 554, 555, 547), (547, 555, 556, 548), (548, 556, 557, 549), (549, 557, 558, 550), (550, 558, 559, 551), (551, 559, 552, 544), (552, 560, 561, 553), (553, 561, 562, 554), (554, 562, 563, 555), (555, 563, 564, 556), (556, 564, 565, 557), (557, 565, 566, 558), (558, 566, 567, 559), (559, 567, 560, 552), (560, 568, 569, 561), (561, 569, 570, 562), (562, 570, 571, 563), (563, 571, 572, 564), (564, 572, 573, 565), (565, 573, 574, 566), (566, 574, 575, 567), (567, 575, 568, 560), (568, 576, 577, 569), (569, 577, 578, 570), (570, 578, 579, 571), (571, 579, 580, 572), (572, 580, 581, 573), (573, 581, 582, 574), (574, 582, 583, 575), (575, 583, 576, 568), (576, 584, 585, 577), (577, 585, 586, 578), (578, 586, 587, 579), (579, 587, 588, 580), (580, 588, 589, 581), (581, 589, 590, 582), (582, 590, 591, 583), (583, 591, 584, 576), (584, 592, 593, 585), (585, 593, 594, 586), (586, 594, 595, 587), (587, 595, 596, 588), (588, 596, 597, 589), (589, 597, 598, 590), (590, 598, 599, 591), (591, 599, 592, 584), (592, 600, 601, 593), (593, 601, 602, 594), (594, 602, 603, 595), (595, 603, 604, 596), (596, 604, 605, 597), (597, 605, 606, 598), (598, 606, 607, 599), (599, 607, 600, 592), (600, 368, 369, 601), (601, 369, 370, 602), (602, 370, 371, 603), (603, 371, 372, 604), (604, 372, 373, 605), (605, 373, 374, 606), (606, 374, 375, 607), (607, 375, 368, 600), (608, 616, 617, 609), (609, 617, 618, 610), (610, 618, 619, 611), (611, 619, 620, 612), (612, 620, 621, 613), (613, 621, 622, 614), (614, 622, 623, 615), (615, 623, 616, 608), (616, 624, 625, 617), (617, 625, 626, 618), (618, 626, 627, 619), (619, 627, 628, 620), (620, 628, 629, 621), (621, 629, 630, 622), (622, 630, 631, 623), (623, 631, 624, 616), (624, 632, 633, 625), (625, 633, 634, 626), (626, 634, 635, 627), (627, 635, 636, 628), (628, 636, 637, 629), (629, 637, 638, 630), (630, 638, 639, 631), (631, 639, 632, 624), (640, 648, 649, 641), (641, 649, 650, 642), (642, 650, 651, 643), (643, 651, 652, 644), (644, 652, 653, 645), (645, 653, 654, 646), (646, 654, 655, 647), (647, 655, 648, 640), (648, 656, 657, 649), (649, 657, 658, 650), (650, 658, 659, 651), (651, 659, 660, 652), (652, 660, 661, 653), (653, 661, 662, 654), (654, 662, 663, 655), (655, 663, 656, 648), (656, 664, 665, 657), (657, 665, 666, 658), (658, 666, 667, 659), (659, 667, 668, 660), (660, 668, 669, 661), (661, 669, 670, 662), (662, 670, 671, 663), (663, 671, 664, 656), (672, 680, 681, 673), (673, 681, 682, 674), (674, 682, 683, 675), (675, 683, 684, 676), (676, 684, 685, 677), (677, 685, 686, 678), (678, 686, 687, 679), (679, 687, 680, 672), (680, 688, 689, 681), (681, 689, 690, 682), (682, 690, 691, 683), (683, 691, 692, 684), (684, 692, 693, 685), (685, 693, 694, 686), (686, 694, 695, 687), (687, 695, 688, 680), (688, 696, 697, 689), (689, 697, 698, 690), (690, 698, 699, 691), (691, 699, 700, 692), (692, 700, 701, 693), (693, 701, 702, 694), (694, 702, 703, 695), (695, 703, 696, 688), (704, 712, 713, 705), (705, 713, 714, 706), (706, 714, 715, 707), (707, 715, 716, 708), (708, 716, 717, 709), (709, 717, 718, 710), (710, 718, 719, 711), (711, 719, 712, 704), (712, 720, 721, 713), (713, 721, 722, 714), (714, 722, 723, 715), (715, 723, 724, 716), (716, 724, 725, 717), (717, 725, 726, 718), (718, 726, 727, 719), (719, 727, 720, 712), (720, 728, 729, 721), (721, 729, 730, 722), (722, 730, 731, 723), (723, 731, 732, 724), (724, 732, 733, 725), (725, 733, 734, 726), (726, 734, 735, 727), (727, 735, 728, 720)])
me_cube.polygons.foreach_set('material_index', [0, 0, 0, 0, 0, 0, 0, 0, 0, 0, 0, 0, 0, 0, 0, 0, 1, 0, 0, 0, 0, 0, 0, 0, 0, 0, 0, 0, 0, 0, 0, 0, 1, 0, 0, 0, 0, 0, 0, 0, 0, 0, 0, 0, 0, 0, 0, 0, 0, 0, 0, 0, 0, 0, 0, 0, 0, 0, 0, 0, 0, 0, 0, 0, 0, 0, 1, 0, 0, 0, 0, 0, 0, 0, 0, 0, 0, 0, 0, 0, 0, 0, 0, 0, 0, 0, 0, 0, 0, 1, 0, 0, 0, 0, 0, 0, 0, 0, 0, 0, 0, 0, 0, 0, 0, 0, 1, 0, 0, 0, 0, 0, 0, 0, 0, 0, 0, 0, 0, 0, 0, 0, 0, 0, 0, 0, 2, 2, 2, 2, 2, 2, 2, 2, 2, 2, 2, 2, 2, 2, 2, 2, 2, 2, 2, 2, 2, 2, 2, 2, 2, 2, 2, 2, 2, 2, 2, 2, 2, 2, 2, 2, 2, 2, 2, 2, 2, 2, 2, 2, 2, 2, 2, 2, 2, 2, 2, 2, 2, 2, 2, 2, 2, 2, 2, 2, 2, 2, 2, 2, 2, 2, 2, 2, 2, 2, 2, 2, 2, 2, 2, 2, 2, 2, 2, 2, 2, 2, 2, 2, 2, 2, 2, 2, 2, 2, 2, 2, 2, 2, 2, 2, 2, 2, 2, 2, 2, 2, 2, 2, 2, 2, 2, 2, 2, 2, 2, 2, 2, 2, 2, 2, 2, 2, 2, 2, 2, 2, 2, 2, 2, 2, 2, 2, 2, 2, 2, 2, 2, 2, 2, 2, 2, 2, 2, 2, 2, 2, 2, 2, 2, 2, 2, 2, 2, 2, 2, 2, 2, 2, 2, 2, 2, 2, 2, 2, 2, 2, 2, 2, 2, 2, 2, 2, 2, 2, 2, 2, 2, 2, 2, 2, 2, 2, 2, 2, 2, 2, 2, 2, 2, 2, 2, 2, 2, 2, 2, 2, 2, 2, 2, 2, 2, 2, 2, 2, 2, 2, 2, 2, 2, 2, 2, 2, 2, 2, 2, 2, 2, 2, 2, 2, 2, 2, 2, 2, 2, 2, 2, 2, 2, 2, 2, 2, 2, 2, 2, 2, 2, 2, 2, 2, 2, 2, 2, 2, 3, 3, 3, 3, 3, 3, 3, 3, 3, 3, 3, 3, 3, 3, 3, 3, 3, 3, 3, 3, 3, 3, 3, 3, 3, 3, 3, 3, 3, 3, 3, 3, 3, 3, 3, 3, 3, 3, 3, 3, 3, 3, 3, 3, 3, 3, 3, 3, 3, 3, 3, 3, 3, 3, 3, 3, 3, 3, 3, 3, 3, 3, 3, 3, 3, 3, 3, 3, 3, 3, 3, 3, 3, 3, 3, 3, 3, 3, 3, 3, 3, 3, 3, 3, 3, 3, 3, 3, 3, 3, 3, 3, 3, 3, 3, 3, 3, 3, 3, 3, 3, 3, 3, 3, 3, 3, 3, 3, 3, 3, 3, 3, 3, 3, 3, 3, 3, 3, 3, 3, 3, 3, 3, 3, 3, 3, 3, 3, 3, 3, 3, 3, 3, 3, 3, 3, 3, 3, 3, 3, 3, 3, 3, 3, 3, 3, 3, 3, 3, 3, 3, 3, 3, 3, 3, 3, 3, 3, 3, 3, 3, 3, 3, 3, 3, 3, 3, 3, 3, 3, 3, 3, 3, 3, 3, 3, 3, 3, 3, 3, 3, 3, 3, 3, 3, 3, 3, 3, 3, 3, 3, 3, 3, 3, 3, 3, 3, 3, 3, 3, 3, 3, 3, 3, 3, 3, 3, 3, 3, 3, 3, 3, 3, 3, 3, 3, 3, 3, 3, 3, 3, 3, 3, 3, 3, 3, 3, 3, 3, 3, 3, 3, 3, 3, 3, 3, 3, 3, 3, 3, 1, 1, 1, 1, 1, 1, 1, 1, 1, 1, 1, 1, 1, 1, 1, 1, 1, 1, 1, 1, 1, 1, 1, 1, 1, 1, 1, 1, 1, 1, 1, 1, 1, 1, 1, 1, 1, 1, 1, 1, 1, 1, 1, 1, 1, 1, 1, 1, 1, 1, 1, 1, 1, 1, 1, 1, 1, 1, 1, 1, 1, 1, 1, 1, 1, 1, 1, 1, 1, 1, 1, 1, 1, 1, 1, 1, 1, 1, 1, 1, 1, 1, 1, 1, 1, 1, 1, 1, 1, 1, 1, 1, 1, 1, 1, 1])
me_cube.materials.append(mat_material)
me_cube.materials.append(mat_material_001)
me_cube.materials.append(mat_material_002)
me_cube.materials.append(mat_material_003)
me_cube.use_remesh_preserve_volume = False
me_cube.use_remesh_preserve_attributes = False
me_cube.use_mirror_vertex_groups = False
me_cube.update()

# ---- objects
ob_cube = bpy.data.objects.new('Cube', me_cube)

# ---- transforms, parenting, visibility, modifiers, constraints
ob_cube.location = (0.0, 0.0, 1.897)
ob_cube.scale = (0.0678, 1.407, 1.836)
ob_cube.lock_rotations_4d = False
ob_cube.empty_display_type = 'ARROWS'
ob_cube.lineart.crease_threshold = 0.0

# ---- collection membership
col_collection_1.objects.link(ob_cube)

# ---- scene / render settings (as saved in the file)
scene.frame_start = 1; scene.frame_end = 250; scene.frame_set(6)
scene.render.engine = 'BLENDER_EEVEE_NEXT'
scene.render.resolution_percentage = 50
scene.render.dither_intensity = 0.0
scene.cycles.use_denoising = False
scene.cycles.samples = 128
scene.cycles.sampling_pattern = 'TABULATED_SOBOL'
scene.cycles.use_adaptive_sampling = False
scene.cycles.use_light_tree = False
scene.cycles.blur_glossy = 0.0
scene.cycles.sample_clamp_indirect = 0.0
scene.view_settings.view_transform = 'Standard'
bpy.context.view_layer.update()

# ---- added for rendering (the .blend has no active camera and no usable light): camera, sun
cam_auto = bpy.data.cameras.new('AutoCamera')
cam_auto.lens = 50.0
cam_auto.sensor_width = 36.0
cam_auto.clip_end = 1000.0
ob_auto_camera = bpy.data.objects.new('AutoCamera', cam_auto)
scene.collection.objects.link(ob_auto_camera)
ob_auto_camera.location = (4.30809, -5.14105, 5.32425)
ob_auto_camera.rotation_euler = (1.09748, -7.21219e-08, 0.694738)
scene.camera = ob_auto_camera
light_auto_sun = bpy.data.lights.new('AutoSun', 'SUN')
light_auto_sun.energy = 3.0
light_auto_sun.angle = 0.0523599
ob_auto_sun = bpy.data.objects.new('AutoSun', light_auto_sun)
scene.collection.objects.link(ob_auto_sun)
ob_auto_sun.rotation_euler = (0.872665, 0.174533, 0.523599)
bpy.context.view_layer.update()
